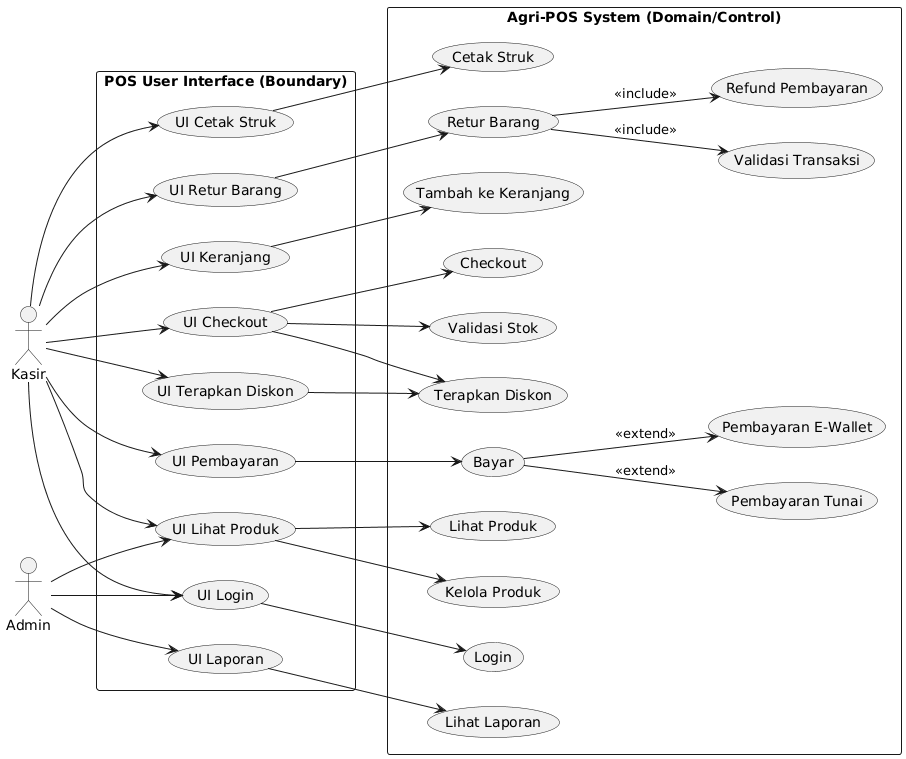

The diagram above was rendered by PlantUML. Its source (embedded in the PNG):
@startuml
left to right direction

actor Kasir
actor Admin

' ============================================================
'  BOUNDARY LAYER (UI)
' ============================================================
rectangle "POS User Interface (Boundary)" as UI {

  (UI Login) as UILogin
  (UI Lihat Produk) as UIProduk
  (UI Keranjang) as UIKeranjang
  (UI Checkout) as UICheckout
  (UI Pembayaran) as UIPayment
  (UI Terapkan Diskon) as UIDiskon
  (UI Cetak Struk) as UIStruk
  (UI Retur Barang) as UIRetur
  (UI Laporan) as UILaporan
}

' ============================================================
'  SYSTEM LAYER (DOMAIN / CONTROL)
' ============================================================
rectangle "Agri-POS System (Domain/Control)" as SYS {

  (Login)
  (Lihat Produk)
  (Tambah ke Keranjang)
  (Checkout)
  (Validasi Stok)
  (Terapkan Diskon)
  (Bayar)
  (Pembayaran Tunai)
  (Pembayaran E-Wallet)
  (Cetak Struk)
  (Retur Barang)
  (Validasi Transaksi)
  (Refund Pembayaran)
  (Kelola Produk)
  (Lihat Laporan)
}

' ============================================================
'  CONNECTIONS — ACTOR TO UI
' ============================================================
Kasir --> UILogin
Kasir --> UIProduk
Kasir --> UIKeranjang
Kasir --> UICheckout
Kasir --> UIPayment
Kasir --> UIDiskon
Kasir --> UIStruk
Kasir --> UIRetur

Admin --> UILogin
Admin --> UIProduk
Admin --> UILaporan

' ============================================================
'  CONNECTIONS — UI TO SYSTEM USE CASE
' ============================================================
UILogin --> (Login)

UIProduk --> (Lihat Produk)
UIKeranjang --> (Tambah ke Keranjang)

UICheckout --> (Checkout)
UICheckout --> (Validasi Stok)
UICheckout --> (Terapkan Diskon)

UIDiskon --> (Terapkan Diskon)

UIPayment --> (Bayar)
(Bayar) --> (Pembayaran Tunai) : <<extend>>
(Bayar) --> (Pembayaran E-Wallet) : <<extend>>

UIStruk --> (Cetak Struk)

UIRetur --> (Retur Barang)
(Retur Barang) --> (Validasi Transaksi) : <<include>>
(Retur Barang) --> (Refund Pembayaran) : <<include>>

UIProduk --> (Kelola Produk)
UILaporan --> (Lihat Laporan)
@enduml